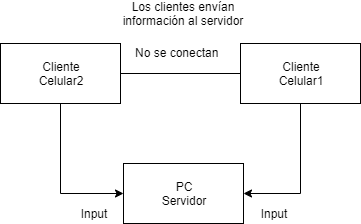

The diagram above was exported from draw.io. Its source (the exported page's mxGraphModel, read from the mxfile embedded in the PNG):
<mxGraphModel dx="902" dy="715" grid="1" gridSize="10" guides="1" tooltips="1" connect="1" arrows="1" fold="1" page="1" pageScale="1" pageWidth="827" pageHeight="1169" math="0" shadow="0">
  <root>
    <mxCell id="0" />
    <mxCell id="1" parent="0" />
    <mxCell id="MCbObIRAmE7cF9CzAEUk-4" style="edgeStyle=orthogonalEdgeStyle;rounded=0;orthogonalLoop=1;jettySize=auto;html=1;exitX=0.5;exitY=1;exitDx=0;exitDy=0;entryX=0;entryY=0.5;entryDx=0;entryDy=0;" edge="1" parent="1" source="MCbObIRAmE7cF9CzAEUk-1" target="MCbObIRAmE7cF9CzAEUk-3">
      <mxGeometry relative="1" as="geometry" />
    </mxCell>
    <mxCell id="MCbObIRAmE7cF9CzAEUk-1" value="Cliente&lt;br&gt;Celular2" style="rounded=0;whiteSpace=wrap;html=1;" vertex="1" parent="1">
      <mxGeometry x="170" y="210" width="120" height="60" as="geometry" />
    </mxCell>
    <mxCell id="MCbObIRAmE7cF9CzAEUk-5" style="edgeStyle=orthogonalEdgeStyle;rounded=0;orthogonalLoop=1;jettySize=auto;html=1;exitX=0.5;exitY=1;exitDx=0;exitDy=0;entryX=1;entryY=0.5;entryDx=0;entryDy=0;" edge="1" parent="1" source="MCbObIRAmE7cF9CzAEUk-2" target="MCbObIRAmE7cF9CzAEUk-3">
      <mxGeometry relative="1" as="geometry" />
    </mxCell>
    <mxCell id="MCbObIRAmE7cF9CzAEUk-2" value="Cliente&lt;br&gt;Celular1" style="rounded=0;whiteSpace=wrap;html=1;" vertex="1" parent="1">
      <mxGeometry x="410" y="210" width="120" height="60" as="geometry" />
    </mxCell>
    <mxCell id="MCbObIRAmE7cF9CzAEUk-3" value="PC&lt;br&gt;Servidor" style="rounded=0;whiteSpace=wrap;html=1;" vertex="1" parent="1">
      <mxGeometry x="293" y="330" width="120" height="60" as="geometry" />
    </mxCell>
    <mxCell id="MCbObIRAmE7cF9CzAEUk-6" value="No se conectan" style="text;html=1;resizable=0;points=[];autosize=1;align=left;verticalAlign=top;spacingTop=-4;" vertex="1" parent="1">
      <mxGeometry x="303" y="210" width="100" height="20" as="geometry" />
    </mxCell>
    <mxCell id="MCbObIRAmE7cF9CzAEUk-9" value="" style="endArrow=none;html=1;entryX=0;entryY=0.5;entryDx=0;entryDy=0;exitX=1;exitY=0.5;exitDx=0;exitDy=0;" edge="1" parent="1" source="MCbObIRAmE7cF9CzAEUk-1" target="MCbObIRAmE7cF9CzAEUk-2">
      <mxGeometry width="50" height="50" relative="1" as="geometry">
        <mxPoint x="170" y="460" as="sourcePoint" />
        <mxPoint x="220" y="410" as="targetPoint" />
      </mxGeometry>
    </mxCell>
    <mxCell id="MCbObIRAmE7cF9CzAEUk-11" value="Los clientes envían información al servidor" style="text;html=1;strokeColor=none;fillColor=none;align=center;verticalAlign=middle;whiteSpace=wrap;rounded=0;" vertex="1" parent="1">
      <mxGeometry x="283" y="170" width="140" height="20" as="geometry" />
    </mxCell>
    <mxCell id="MCbObIRAmE7cF9CzAEUk-12" value="Input" style="text;html=1;strokeColor=none;fillColor=none;align=center;verticalAlign=middle;whiteSpace=wrap;rounded=0;" vertex="1" parent="1">
      <mxGeometry x="243" y="370" width="40" height="20" as="geometry" />
    </mxCell>
    <mxCell id="MCbObIRAmE7cF9CzAEUk-13" value="Input" style="text;html=1;strokeColor=none;fillColor=none;align=center;verticalAlign=middle;whiteSpace=wrap;rounded=0;" vertex="1" parent="1">
      <mxGeometry x="423" y="370" width="40" height="20" as="geometry" />
    </mxCell>
  </root>
</mxGraphModel>